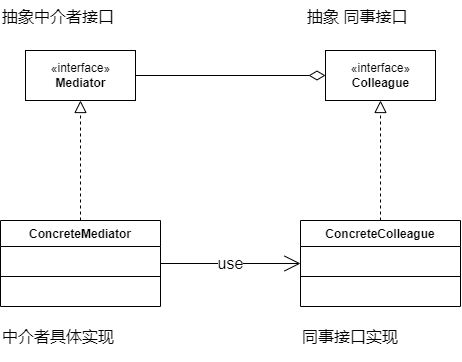

The diagram above was exported from draw.io. Its source (the exported page's mxGraphModel, read from the mxfile embedded in the PNG):
<mxGraphModel dx="1195" dy="687" grid="1" gridSize="10" guides="1" tooltips="1" connect="1" arrows="1" fold="1" page="1" pageScale="1" pageWidth="827" pageHeight="1169" math="0" shadow="0">
  <root>
    <mxCell id="0" />
    <mxCell id="1" parent="0" />
    <mxCell id="AA0L4Uwg8NGZGQmqiSa4-12" style="edgeStyle=none;html=1;dashed=1;endArrow=block;endFill=0;endSize=10;" edge="1" parent="1" source="AA0L4Uwg8NGZGQmqiSa4-1" target="AA0L4Uwg8NGZGQmqiSa4-5">
      <mxGeometry relative="1" as="geometry" />
    </mxCell>
    <mxCell id="AA0L4Uwg8NGZGQmqiSa4-15" value="&lt;font style=&quot;font-size: 16px&quot;&gt;use&lt;/font&gt;" style="edgeStyle=none;html=1;endArrow=open;endFill=0;endSize=14;" edge="1" parent="1" source="AA0L4Uwg8NGZGQmqiSa4-1" target="AA0L4Uwg8NGZGQmqiSa4-7">
      <mxGeometry relative="1" as="geometry" />
    </mxCell>
    <mxCell id="AA0L4Uwg8NGZGQmqiSa4-1" value="ConcreteMediator" style="swimlane;fontStyle=1;align=center;verticalAlign=top;childLayout=stackLayout;horizontal=1;startSize=26;horizontalStack=0;resizeParent=1;resizeParentMax=0;resizeLast=0;collapsible=1;marginBottom=0;labelBackgroundColor=#FFFFFF;" vertex="1" parent="1">
      <mxGeometry x="125" y="320" width="160" height="86" as="geometry" />
    </mxCell>
    <mxCell id="AA0L4Uwg8NGZGQmqiSa4-2" value=" " style="text;strokeColor=none;fillColor=none;align=left;verticalAlign=top;spacingLeft=4;spacingRight=4;overflow=hidden;rotatable=0;points=[[0,0.5],[1,0.5]];portConstraint=eastwest;labelBackgroundColor=#FFFFFF;" vertex="1" parent="AA0L4Uwg8NGZGQmqiSa4-1">
      <mxGeometry y="26" width="160" height="26" as="geometry" />
    </mxCell>
    <mxCell id="AA0L4Uwg8NGZGQmqiSa4-3" value="" style="line;strokeWidth=1;fillColor=none;align=left;verticalAlign=middle;spacingTop=-1;spacingLeft=3;spacingRight=3;rotatable=0;labelPosition=right;points=[];portConstraint=eastwest;labelBackgroundColor=#FFFFFF;" vertex="1" parent="AA0L4Uwg8NGZGQmqiSa4-1">
      <mxGeometry y="52" width="160" height="8" as="geometry" />
    </mxCell>
    <mxCell id="AA0L4Uwg8NGZGQmqiSa4-4" value=" " style="text;strokeColor=none;fillColor=none;align=left;verticalAlign=top;spacingLeft=4;spacingRight=4;overflow=hidden;rotatable=0;points=[[0,0.5],[1,0.5]];portConstraint=eastwest;labelBackgroundColor=#FFFFFF;" vertex="1" parent="AA0L4Uwg8NGZGQmqiSa4-1">
      <mxGeometry y="60" width="160" height="26" as="geometry" />
    </mxCell>
    <mxCell id="AA0L4Uwg8NGZGQmqiSa4-13" style="edgeStyle=none;html=1;endArrow=diamondThin;endFill=0;endSize=14;" edge="1" parent="1" source="AA0L4Uwg8NGZGQmqiSa4-5" target="AA0L4Uwg8NGZGQmqiSa4-6">
      <mxGeometry relative="1" as="geometry" />
    </mxCell>
    <mxCell id="AA0L4Uwg8NGZGQmqiSa4-5" value="«interface»&lt;br&gt;&lt;b&gt;Mediator&lt;/b&gt;" style="html=1;labelBackgroundColor=#FFFFFF;" vertex="1" parent="1">
      <mxGeometry x="150" y="150" width="110" height="50" as="geometry" />
    </mxCell>
    <mxCell id="AA0L4Uwg8NGZGQmqiSa4-6" value="«interface»&lt;br&gt;&lt;b&gt;Colleague&lt;/b&gt;" style="html=1;labelBackgroundColor=#FFFFFF;" vertex="1" parent="1">
      <mxGeometry x="450" y="150" width="110" height="50" as="geometry" />
    </mxCell>
    <mxCell id="AA0L4Uwg8NGZGQmqiSa4-11" style="edgeStyle=none;html=1;endArrow=block;endFill=0;dashed=1;endSize=10;" edge="1" parent="1" source="AA0L4Uwg8NGZGQmqiSa4-7" target="AA0L4Uwg8NGZGQmqiSa4-6">
      <mxGeometry relative="1" as="geometry" />
    </mxCell>
    <mxCell id="AA0L4Uwg8NGZGQmqiSa4-7" value="ConcreteColleague" style="swimlane;fontStyle=1;align=center;verticalAlign=top;childLayout=stackLayout;horizontal=1;startSize=26;horizontalStack=0;resizeParent=1;resizeParentMax=0;resizeLast=0;collapsible=1;marginBottom=0;labelBackgroundColor=#FFFFFF;" vertex="1" parent="1">
      <mxGeometry x="425" y="320" width="160" height="86" as="geometry" />
    </mxCell>
    <mxCell id="AA0L4Uwg8NGZGQmqiSa4-8" value=" " style="text;strokeColor=none;fillColor=none;align=left;verticalAlign=top;spacingLeft=4;spacingRight=4;overflow=hidden;rotatable=0;points=[[0,0.5],[1,0.5]];portConstraint=eastwest;labelBackgroundColor=#FFFFFF;" vertex="1" parent="AA0L4Uwg8NGZGQmqiSa4-7">
      <mxGeometry y="26" width="160" height="26" as="geometry" />
    </mxCell>
    <mxCell id="AA0L4Uwg8NGZGQmqiSa4-9" value="" style="line;strokeWidth=1;fillColor=none;align=left;verticalAlign=middle;spacingTop=-1;spacingLeft=3;spacingRight=3;rotatable=0;labelPosition=right;points=[];portConstraint=eastwest;labelBackgroundColor=#FFFFFF;" vertex="1" parent="AA0L4Uwg8NGZGQmqiSa4-7">
      <mxGeometry y="52" width="160" height="8" as="geometry" />
    </mxCell>
    <mxCell id="AA0L4Uwg8NGZGQmqiSa4-10" value=" " style="text;strokeColor=none;fillColor=none;align=left;verticalAlign=top;spacingLeft=4;spacingRight=4;overflow=hidden;rotatable=0;points=[[0,0.5],[1,0.5]];portConstraint=eastwest;labelBackgroundColor=#FFFFFF;" vertex="1" parent="AA0L4Uwg8NGZGQmqiSa4-7">
      <mxGeometry y="60" width="160" height="26" as="geometry" />
    </mxCell>
    <mxCell id="AA0L4Uwg8NGZGQmqiSa4-16" value="抽象中介者接口" style="text;html=1;strokeColor=none;fillColor=none;align=left;verticalAlign=top;whiteSpace=wrap;rounded=0;labelBackgroundColor=#FFFFFF;fontSize=16;" vertex="1" parent="1">
      <mxGeometry x="125" y="100" width="155" height="40" as="geometry" />
    </mxCell>
    <mxCell id="AA0L4Uwg8NGZGQmqiSa4-18" value="中介者具体实现" style="text;html=1;strokeColor=none;fillColor=none;align=left;verticalAlign=top;whiteSpace=wrap;rounded=0;labelBackgroundColor=#FFFFFF;fontSize=16;" vertex="1" parent="1">
      <mxGeometry x="125" y="420" width="155" height="40" as="geometry" />
    </mxCell>
    <mxCell id="AA0L4Uwg8NGZGQmqiSa4-19" value="同事接口实现" style="text;html=1;strokeColor=none;fillColor=none;align=left;verticalAlign=top;whiteSpace=wrap;rounded=0;labelBackgroundColor=#FFFFFF;fontSize=16;" vertex="1" parent="1">
      <mxGeometry x="425" y="420" width="155" height="40" as="geometry" />
    </mxCell>
    <mxCell id="AA0L4Uwg8NGZGQmqiSa4-20" value="抽象 同事接口" style="text;html=1;strokeColor=none;fillColor=none;align=left;verticalAlign=top;whiteSpace=wrap;rounded=0;labelBackgroundColor=#FFFFFF;fontSize=16;" vertex="1" parent="1">
      <mxGeometry x="430" y="100" width="155" height="40" as="geometry" />
    </mxCell>
  </root>
</mxGraphModel>